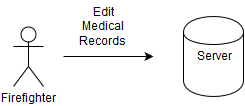

The diagram above was exported from draw.io. Its source (the exported page's mxGraphModel, read from the mxfile embedded in the PNG):
<mxGraphModel dx="880" dy="460" grid="1" gridSize="10" guides="1" tooltips="1" connect="1" arrows="1" fold="1" page="1" pageScale="1" pageWidth="826" pageHeight="1169" background="#ffffff" math="0" shadow="0">
  <root>
    <mxCell id="0" />
    <mxCell id="1" parent="0" />
    <mxCell id="3827ff65ef282902-1" value="Firefighter" style="shape=umlActor;verticalLabelPosition=bottom;labelBackgroundColor=#ffffff;verticalAlign=top;html=1;" vertex="1" parent="1">
      <mxGeometry x="100" y="120" width="30" height="60" as="geometry" />
    </mxCell>
    <mxCell id="3827ff65ef282902-2" value="" style="endArrow=classic;html=1;" edge="1" parent="1">
      <mxGeometry width="50" height="50" relative="1" as="geometry">
        <mxPoint x="150" y="150" as="sourcePoint" />
        <mxPoint x="240" y="150" as="targetPoint" />
      </mxGeometry>
    </mxCell>
    <mxCell id="3827ff65ef282902-3" value="Server" style="shape=cylinder;whiteSpace=wrap;html=1;" vertex="1" parent="1">
      <mxGeometry x="270" y="110" width="60" height="80" as="geometry" />
    </mxCell>
    <mxCell id="3827ff65ef282902-4" value="Edit Medical Records&lt;br&gt;" style="text;html=1;strokeColor=none;fillColor=none;align=center;verticalAlign=middle;whiteSpace=wrap;overflow=hidden;" vertex="1" parent="1">
      <mxGeometry x="160" y="95" width="60" height="50" as="geometry" />
    </mxCell>
  </root>
</mxGraphModel>